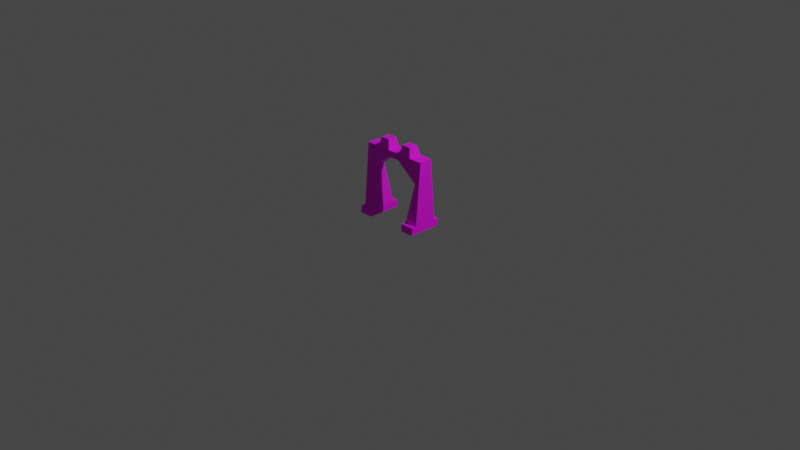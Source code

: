 # Source: stone_gate.blend  (saved by Blender 2.92.15; exported with 4.5.12 LTS)
import bpy
from mathutils import Matrix  # noqa: F401  (used for matrix-valued properties, if any)

bpy.ops.wm.read_factory_settings(use_empty=True)
scene = bpy.context.scene
scene.name = 'Scene'

# ---- collections
col_collection = bpy.data.collections.new('Collection'); scene.collection.children.link(col_collection)

# ---- images (referenced by path relative to the original .blend; pixels are not part of the script)
import os
ASSET_DIR = os.environ.get("B2B_ASSET_DIR", "")  # directory of the original .blend (textures are referenced by path, not embedded)
HERE = os.path.dirname(os.path.abspath(__file__))  # packed textures are extracted next to this script under _unpacked/

def load_image(name, relpath, width, height, colorspace="sRGB"):
    """Load a texture the original file referenced (path relative to the .blend, or extracted next to this script)."""
    p = next((c for c in (os.path.join(HERE, relpath), os.path.join(ASSET_DIR, relpath)) if relpath and os.path.exists(c)), "")
    if p:
        img = bpy.data.images.load(p, check_existing=True)
        img.name = name
    else:  # same state as the original file: an image datablock whose file is absent (Cycles renders it pink)
        img = bpy.data.images.new(name, width, height)
        img.source = "FILE"
        img.filepath = "//" + (relpath or name)
    img.colorspace_settings.name = colorspace
    return img
img_bigpalette_png = load_image('BigPalette.png', 'BigPalette.png', 1024, 1024, 'sRGB')

# ---- materials (node trees are filled in below, after node groups)
mat_bigpalette = bpy.data.materials.new('BigPalette')
mat_bigpalette.use_transparent_shadow = False

# ---- material node trees
mat_bigpalette.use_nodes = True; mat_bigpalette.node_tree.nodes.clear()
_N = mat_bigpalette.node_tree.nodes; _L = mat_bigpalette.node_tree.links
n0 = _N.new('ShaderNodeBsdfPrincipled'); n0.name = 'Principled BSDF'; n0.location = (10, 300)
n0.distribution = 'GGX'
n0.subsurface_method = 'BURLEY'
n0.inputs[2].default_value = 0.698
n0.inputs[3].default_value = 1.45
n0.inputs[13].default_value = 0.505
n0.inputs[27].default_value = (0.0, 0.0, 0.0, 1.0)
n0.inputs[28].default_value = 1.0
n1 = _N.new('ShaderNodeOutputMaterial'); n1.name = 'Material Output'; n1.location = (300, 300)
n2 = _N.new('ShaderNodeTexImage'); n2.name = 'Image Texture'; n2.location = (-280, 280)
n2.image = img_bigpalette_png
_L.new(n0.outputs[0], n1.inputs[0])
_L.new(n2.outputs[0], n0.inputs[0])
n1.is_active_output = True

# ---- world
world_world = bpy.data.worlds.new('World'); scene.world = world_world
world_world.use_nodes = True; world_world.node_tree.nodes.clear()
_N = world_world.node_tree.nodes; _L = world_world.node_tree.links
n0 = _N.new('ShaderNodeOutputWorld'); n0.name = 'World Output'; n0.location = (300, 300)
n1 = _N.new('ShaderNodeBackground'); n1.name = 'Background'; n1.location = (10, 300)
n1.inputs[0].default_value = (0.05088, 0.05088, 0.05088, 1.0)
_L.new(n1.outputs[0], n0.inputs[0])
n0.is_active_output = True
world_world.color = (0.05088, 0.05088, 0.05088)
world_world.use_sun_shadow = False
world_world.sun_shadow_jitter_overblur = 0.0

# ---- cameras
cam_camera = bpy.data.cameras.new('Camera')
cam_camera.clip_end = 100.0
cam_camera.ortho_scale = 7.314

# ---- lights
light_light = bpy.data.lights.new('Light', 'POINT')
light_light.transmission_factor = 0.0
light_light.energy = 1000.0
light_light.shadow_soft_size = 0.1
light_light.shadow_maximum_resolution = 0.006
light_light.use_absolute_resolution = True

# ---- meshes
me_cube_001 = bpy.data.meshes.new('Cube.001')
me_cube_001.from_pydata([(-1.0, -1.0, -1.0), (-1.0, -0.536, 1.0), (-1.0, 1.0, -1.0), (-1.0, 0.536, 1.0), (1.0, -1.0, -1.0), (1.0, -0.536, 1.0), (1.0, 1.0, -1.0), (1.0, 0.536, 1.0), (-1.0, -0.9516, -0.7915), (-1.0, 0.9516, -0.7915), (1.0, 0.9516, -0.7915), (1.0, -0.9516, -0.7915), (-1.0, 1.334, -0.7915), (-1.0, 1.402, -1.0), (1.0, 1.402, -1.0), (1.0, 1.334, -0.7915), (1.0, -1.334, -0.7915), (1.0, -1.402, -1.0), (-1.0, -1.402, -1.0), (-1.0, -1.334, -0.7915), (0.6, 1.0, -1.0), (-0.6, 1.0, -1.0), (-0.6, 0.536, 1.0), (-0.2, 0.536, 1.0), (0.2, 0.536, 1.0), (0.6, 0.536, 1.0), (-0.6, -1.0, -1.0), (0.6, -1.0, -1.0), (0.6, -0.536, 1.0), (0.2, -0.536, 1.0), (-0.2, -0.536, 1.0), (-0.6, -0.536, 1.0), (0.6, -0.9516, -0.7915), (-0.6, -0.9516, -0.7915), (-0.6, 0.9516, -0.7915), (0.6, 0.9516, -0.7915), (0.6, 1.402, -1.0), (-0.6, 1.402, -1.0), (-0.6, -1.402, -1.0), (0.6, -1.402, -1.0), (0.6, -1.334, -0.7915), (-0.6, -1.334, -0.7915), (-0.6, 1.334, -0.7915), (0.6, 1.334, -0.7915), (-0.5356, 0.3635, 1.265), (-0.2644, 0.3635, 1.265), (0.2624, 0.3687, 1.265), (0.5376, 0.3687, 1.265), (0.5376, -0.3687, 1.265), (0.2624, -0.3687, 1.265), (-0.2644, -0.3635, 1.265), (-0.5356, -0.3635, 1.265), (-1.0, -0.6233, 0.6237), (-1.0, 0.6233, 0.6237), (1.0, 0.6233, 0.6237), (1.0, -0.6233, 0.6237), (0.8313, -0.6233, 0.3448), (0.2, -0.6233, 0.8382), (-0.2, -0.6233, 0.8382), (-0.8313, -0.6233, 0.3448), (-0.8313, 0.6233, 0.3448), (-0.2, 0.6233, 0.8382), (0.2, 0.6233, 0.8382), (0.8313, 0.6233, 0.3448)], [], [(52, 1, 3, 53), (63, 25, 7, 54), (54, 7, 5, 55), (59, 31, 1, 52), (20, 6, 4, 27), (22, 3, 1, 31), (4, 11, 16, 17), (6, 10, 11, 4), (21, 2, 13, 37), (0, 8, 9, 2), (38, 41, 19, 18), (36, 43, 15, 14), (35, 10, 15, 43), (33, 8, 19, 41), (2, 9, 12, 13), (8, 0, 18, 19), (27, 4, 17, 39), (10, 6, 14, 15), (0, 26, 38, 18), (11, 32, 40, 16), (9, 34, 42, 12), (13, 12, 42, 37), (17, 16, 40, 39), (6, 20, 36, 14), (7, 25, 28, 5), (29, 28, 48, 49), (24, 23, 30, 29), (31, 30, 50, 51), (2, 21, 26, 0), (62, 63, 56, 57), (55, 5, 28, 56), (56, 28, 29, 57), (57, 29, 30, 58), (58, 30, 31, 59), (53, 3, 22, 60), (60, 22, 23, 61), (61, 23, 24, 62), (62, 24, 25, 63), (47, 46, 49, 48), (45, 44, 51, 50), (30, 23, 45, 50), (28, 25, 47, 48), (25, 24, 46, 47), (23, 22, 44, 45), (22, 31, 51, 44), (24, 29, 49, 46), (57, 58, 61, 62), (61, 58, 59, 60), (35, 32, 56, 63), (9, 53, 60, 34), (34, 60, 59, 33), (36, 39, 40, 43), (37, 42, 41, 38), (11, 55, 56, 32), (33, 59, 52, 8), (10, 54, 55, 11), (35, 63, 54, 10), (8, 52, 53, 9)])
me_cube_001.polygons.foreach_set('use_smooth', [True] * 58)
_k = set([(0, 2), (0, 18), (1, 3), (1, 31), (1, 52), (2, 13), (3, 22), (3, 53), (4, 6), (4, 17), (5, 7), (5, 28), (5, 55), (6, 14), (7, 25), (7, 54), (8, 19), (8, 33), (8, 52), (9, 12), (9, 34), (9, 53), (10, 15), (10, 35), (10, 54), (11, 16), (11, 32), (11, 55), (12, 13), (12, 42), (13, 37), (14, 15), (14, 36), (15, 43), (16, 17), (16, 40), (17, 39), (18, 19), (18, 38), (19, 41), (22, 23), (22, 31), (22, 44), (22, 60), (23, 24), (23, 30), (23, 45), (23, 61), (24, 25), (24, 29), (24, 46), (24, 62), (25, 28), (25, 47), (25, 63), (28, 29), (28, 48), (28, 56), (29, 30), (29, 49), (29, 57), (30, 31), (30, 50), (30, 58), (31, 51), (31, 59), (32, 56), (33, 59), (34, 60), (35, 63), (36, 43), (37, 42), (38, 41), (39, 40), (44, 45), (44, 51), (45, 50), (46, 47), (46, 49), (47, 48), (48, 49), (50, 51), (52, 59), (53, 60), (54, 63), (55, 56), (56, 57), (56, 63), (57, 58), (57, 62), (58, 59), (58, 61), (59, 60), (60, 61), (61, 62), (62, 63)])
me_cube_001.attributes.new('sharp_edge', 'BOOLEAN', 'EDGE').data.foreach_set('value', [ (min(e.vertices), max(e.vertices)) in _k for e in me_cube_001.edges])
_uv = me_cube_001.uv_layers.new(name='UVMap')
_uv.uv.foreach_set('vector', [0.7883, 0.74, 0.7895, 0.7403, 0.7895, 0.744, 0.7883, 0.7443, 0.7834, 0.7509, 0.7842, 0.7531, 0.7828, 0.7531, 0.7828, 0.7518, 0.7815, 0.74, 0.7828, 0.7403, 0.7828, 0.744, 0.7815, 0.7443, 0.7766, 0.7509, 0.7774, 0.7531, 0.776, 0.7531, 0.776, 0.7518, 0.7934, 0.7388, 0.7948, 0.7388, 0.7948, 0.7455, 0.7934, 0.7455, 0.7774, 0.7541, 0.7787, 0.7541, 0.7787, 0.7578, 0.7774, 0.7578, 0.776, 0.7455, 0.7767, 0.7454, 0.7767, 0.7467, 0.776, 0.7469, 0.776, 0.7388, 0.7767, 0.7389, 0.7767, 0.7454, 0.776, 0.7455, 0.7961, 0.7388, 0.7948, 0.7388, 0.7948, 0.7374, 0.7961, 0.7374, 0.7828, 0.7388, 0.7835, 0.7389, 0.7835, 0.7454, 0.7828, 0.7455, 0.7934, 0.7452, 0.7927, 0.7452, 0.7927, 0.7439, 0.7934, 0.7439, 0.7878, 0.7555, 0.7871, 0.7555, 0.7871, 0.7541, 0.7878, 0.7541, 0.7837, 0.7555, 0.7837, 0.7541, 0.785, 0.7541, 0.785, 0.7555, 0.7927, 0.7439, 0.7927, 0.7452, 0.7914, 0.7452, 0.7914, 0.7439, 0.7828, 0.7455, 0.7835, 0.7454, 0.7835, 0.7467, 0.7828, 0.7469, 0.7835, 0.7389, 0.7828, 0.7388, 0.7828, 0.7374, 0.7835, 0.7376, 0.7934, 0.7455, 0.7948, 0.7455, 0.7948, 0.7469, 0.7934, 0.7469, 0.7767, 0.7389, 0.776, 0.7388, 0.776, 0.7374, 0.7767, 0.7376, 0.7948, 0.7455, 0.7961, 0.7455, 0.7961, 0.7469, 0.7948, 0.7469, 0.7863, 0.7541, 0.7863, 0.7555, 0.785, 0.7555, 0.785, 0.7541, 0.7914, 0.7466, 0.7914, 0.7452, 0.7927, 0.7452, 0.7927, 0.7466, 0.7934, 0.7466, 0.7927, 0.7466, 0.7927, 0.7452, 0.7934, 0.7452, 0.7871, 0.7555, 0.7863, 0.7555, 0.7863, 0.7541, 0.7871, 0.7541, 0.7948, 0.7388, 0.7934, 0.7388, 0.7934, 0.7374, 0.7948, 0.7374, 0.7787, 0.7541, 0.7801, 0.7541, 0.7801, 0.7578, 0.7787, 0.7578, 0.7801, 0.7531, 0.7815, 0.7531, 0.7812, 0.7541, 0.7803, 0.7541, 0.776, 0.7541, 0.7774, 0.7541, 0.7774, 0.7578, 0.776, 0.7578, 0.7774, 0.7531, 0.7787, 0.7531, 0.7785, 0.7541, 0.7776, 0.7541, 0.7948, 0.7388, 0.7961, 0.7388, 0.7961, 0.7455, 0.7948, 0.7455, 0.7896, 0.7555, 0.7896, 0.7533, 0.7938, 0.7533, 0.7938, 0.7555, 0.7828, 0.7518, 0.7828, 0.7531, 0.7815, 0.7531, 0.7822, 0.7509, 0.7822, 0.7509, 0.7815, 0.7531, 0.7801, 0.7531, 0.7801, 0.7525, 0.7801, 0.7525, 0.7801, 0.7531, 0.7787, 0.7531, 0.7787, 0.7525, 0.7787, 0.7525, 0.7787, 0.7531, 0.7774, 0.7531, 0.7766, 0.7509, 0.7896, 0.7518, 0.7896, 0.7531, 0.7882, 0.7531, 0.789, 0.7509, 0.789, 0.7509, 0.7882, 0.7531, 0.7869, 0.7531, 0.7869, 0.7525, 0.7869, 0.7525, 0.7869, 0.7531, 0.7855, 0.7531, 0.7855, 0.7525, 0.7855, 0.7525, 0.7855, 0.7531, 0.7842, 0.7531, 0.7834, 0.7509, 0.7895, 0.7439, 0.7905, 0.7439, 0.7905, 0.7463, 0.7895, 0.7463, 0.7905, 0.7439, 0.7914, 0.7439, 0.7914, 0.7463, 0.7905, 0.7463, 0.781, 0.7578, 0.781, 0.7541, 0.7819, 0.7547, 0.7819, 0.7572, 0.7819, 0.7578, 0.7819, 0.7541, 0.7828, 0.7547, 0.7828, 0.7572, 0.7842, 0.7531, 0.7855, 0.7531, 0.7853, 0.7541, 0.7844, 0.7541, 0.7869, 0.7531, 0.7882, 0.7531, 0.788, 0.7541, 0.7871, 0.7541, 0.7801, 0.7578, 0.7801, 0.7541, 0.781, 0.7547, 0.781, 0.7572, 0.7828, 0.7578, 0.7828, 0.7541, 0.7837, 0.7547, 0.7837, 0.7572, 0.7938, 0.7555, 0.7938, 0.7568, 0.7896, 0.7568, 0.7896, 0.7555, 0.7896, 0.7568, 0.7938, 0.7568, 0.7938, 0.759, 0.7896, 0.759, 0.7896, 0.7533, 0.7896, 0.7469, 0.7935, 0.748, 0.7935, 0.7522, 0.7896, 0.7469, 0.7896, 0.7518, 0.789, 0.7509, 0.7882, 0.7469, 0.7895, 0.7374, 0.7934, 0.7385, 0.7934, 0.7427, 0.7895, 0.7439, 0.7948, 0.7564, 0.7948, 0.7469, 0.7955, 0.7471, 0.7955, 0.7562, 0.7941, 0.7469, 0.7948, 0.7471, 0.7948, 0.7562, 0.7941, 0.7564, 0.7828, 0.7469, 0.7828, 0.7518, 0.7822, 0.7509, 0.7815, 0.7469, 0.7774, 0.7469, 0.7766, 0.7509, 0.776, 0.7518, 0.776, 0.7469, 0.7767, 0.7389, 0.7815, 0.74, 0.7815, 0.7443, 0.7767, 0.7454, 0.7842, 0.7469, 0.7834, 0.7509, 0.7828, 0.7518, 0.7828, 0.7469, 0.7835, 0.7389, 0.7883, 0.74, 0.7883, 0.7443, 0.7835, 0.7454])
me_cube_001.materials.append(mat_bigpalette)
me_cube_001.use_remesh_fix_poles = True
me_cube_001.use_remesh_preserve_attributes = False
me_cube_001.use_mirror_vertex_groups = False
me_cube_001.update()
me_cube_001.normals_split_custom_set([tuple(v) for v in zip(*[iter([-1.0, 0.0, 0.0, -1.0, 0.0, 0.0, -1.0, 0.0, 0.0, -1.0, 0.0, 0.0, -0.07373, 0.9859, 0.1504, -0.07373, 0.9859, 0.1504, -0.07373, 0.9859, 0.1504, -0.07373, 0.9859, 0.1504, 1.0, 0.0, 0.0, 1.0, 0.0, 0.0, 1.0, 0.0, 0.0, 1.0, 0.0, 0.0, 0.07373, -0.9859, 0.1504, 0.07373, -0.9859, 0.1504, 0.07373, -0.9859, 0.1504, 0.07373, -0.9859, 0.1504, 0.0, 0.0, -1.0, 0.0, 0.0, -1.0, 0.0, 0.0, -1.0, 0.0, 0.0, -1.0, 0.0, 0.0, 1.0, 0.0, 0.0, 1.0, 0.0, 0.0, 1.0, 0.0, 0.0, 1.0, 1.0, 0.0, 0.0, 1.0, 0.0, 0.0, 1.0, 0.0, 0.0, 1.0, 0.0, 0.0, 1.0, 0.0, 0.0, 1.0, 0.0, 0.0, 1.0, 0.0, 0.0, 1.0, 0.0, 0.0, 0.0, 0.0, -1.0, 0.0, 0.0, -1.0, 0.0, 0.0, -1.0, 0.0, 0.0, -1.0, -1.0, 0.0, 0.0, -1.0, 0.0, 0.0, -1.0, 0.0, 0.0, -1.0, 0.0, 0.0, 0.0, -0.9509, 0.3094, 0.0, -0.9509, 0.3094, 0.0, -0.9509, 0.3094, 0.0, -0.9509, 0.3094, 0.0, 0.9509, 0.3094, 0.0, 0.9509, 0.3094, 0.0, 0.9509, 0.3094, 0.0, 0.9509, 0.3094, 0.0, 0.0, 1.0, 0.0, 0.0, 1.0, 0.0, 0.0, 1.0, 0.0, 0.0, 1.0, 0.0, 0.0, 1.0, 0.0, 0.0, 1.0, 0.0, 0.0, 1.0, 0.0, 0.0, 1.0, -1.0, 0.0, 0.0, -1.0, 0.0, 0.0, -1.0, 0.0, 0.0, -1.0, 0.0, 0.0, -1.0, 0.0, 0.0, -1.0, 0.0, 0.0, -1.0, 0.0, 0.0, -1.0, 0.0, 0.0, 0.0, 0.0, -1.0, 0.0, 0.0, -1.0, 0.0, 0.0, -1.0, 0.0, 0.0, -1.0, 1.0, 0.0, 0.0, 1.0, 0.0, 0.0, 1.0, 0.0, 0.0, 1.0, 0.0, 0.0, 0.0, 0.0, -1.0, 0.0, 0.0, -1.0, 0.0, 0.0, -1.0, 0.0, 0.0, -1.0, 0.0, 0.0, 1.0, 0.0, 0.0, 1.0, 0.0, 0.0, 1.0, 0.0, 0.0, 1.0, 0.0, 0.0, 1.0, 0.0, 0.0, 1.0, 0.0, 0.0, 1.0, 0.0, 0.0, 1.0, 0.0, 0.9509, 0.3094, 0.0, 0.9509, 0.3094, 0.0, 0.9509, 0.3094, 0.0, 0.9509, 0.3094, 0.0, -0.9509, 0.3094, 0.0, -0.9509, 0.3094, 0.0, -0.9509, 0.3094, 0.0, -0.9509, 0.3094, 0.0, 0.0, -1.0, 0.0, 0.0, -1.0, 0.0, 0.0, -1.0, 0.0, 0.0, -1.0, 0.0, 0.0, 1.0, 0.0, 0.0, 1.0, 0.0, 0.0, 1.0, 0.0, 0.0, 1.0, 0.0, -0.8458, 0.5335, 0.0, -0.8458, 0.5335, 0.0, -0.8458, 0.5335, 0.0, -0.8458, 0.5335, 0.0, 0.0, 1.0, 0.0, 0.0, 1.0, 0.0, 0.0, 1.0, 0.0, 0.0, 1.0, 0.0, -0.8383, 0.5452, 0.0, -0.8383, 0.5452, 0.0, -0.8383, 0.5452, 0.0, -0.8383, 0.5452, 0.0, 0.0, -1.0, 0.0, 0.0, -1.0, 0.0, 0.0, -1.0, 0.0, 0.0, -1.0, -0.6158, 0.0, -0.7879, -0.6158, 0.0, -0.7879, -0.6158, 0.0, -0.7879, -0.6158, 0.0, -0.7879, -0.07373, -0.9859, 0.1504, -0.07373, -0.9859, 0.1504, -0.07373, -0.9859, 0.1504, -0.07373, -0.9859, 0.1504, 0.1141, -0.9644, 0.2384, 0.1141, -0.9644, 0.2384, 0.1141, -0.9644, 0.2384, 0.1141, -0.9644, 0.2384, 0.0, -0.88, 0.4749, 0.0, -0.88, 0.4749, 0.0, -0.88, 0.4749, 0.0, -0.88, 0.4749, -0.1141, -0.9644, 0.2384, -0.1141, -0.9644, 0.2384, -0.1141, -0.9644, 0.2384, -0.1141, -0.9644, 0.2384, 0.07373, 0.9859, 0.1504, 0.07373, 0.9859, 0.1504, 0.07373, 0.9859, 0.1504, 0.07373, 0.9859, 0.1504, -0.1141, 0.9644, 0.2384, -0.1141, 0.9644, 0.2384, -0.1141, 0.9644, 0.2384, -0.1141, 0.9644, 0.2384, 0.0, 0.88, 0.4749, 0.0, 0.88, 0.4749, 0.0, 0.88, 0.4749, 0.0, 0.88, 0.4749, 0.1141, 0.9644, 0.2384, 0.1141, 0.9644, 0.2384, 0.1141, 0.9644, 0.2384, 0.1141, 0.9644, 0.2384, 0.0, 0.0, 1.0, 0.0, 0.0, 1.0, 0.0, 0.0, 1.0, 0.0, 0.0, 1.0, 0.0, 0.0, 1.0, 0.0, 0.0, 1.0, 0.0, 0.0, 1.0, 0.0, 0.0, 1.0, 0.9718, 0.0, 0.2358, 0.9718, 0.0, 0.2358, 0.9718, 0.0, 0.2358, 0.9718, 0.0, 0.2358, 0.9734, 0.0, 0.2291, 0.9734, 0.0, 0.2291, 0.9734, 0.0, 0.2291, 0.9734, 0.0, 0.2291, 0.0, 0.8458, 0.5335, 0.0, 0.8458, 0.5335, 0.0, 0.8458, 0.5335, 0.0, 0.8458, 0.5335, 0.0, 0.8383, 0.5452, 0.0, 0.8383, 0.5452, 0.0, 0.8383, 0.5452, 0.0, 0.8383, 0.5452, -0.9718, 0.0, 0.2358, -0.9718, 0.0, 0.2358, -0.9718, 0.0, 0.2358, -0.9718, 0.0, 0.2358, -0.9734, 0.0, 0.2291, -0.9734, 0.0, 0.2291, -0.9734, 0.0, 0.2291, -0.9734, 0.0, 0.2291, 0.0, 0.0, -1.0, 0.0, 0.0, -1.0, 0.0, 0.0, -1.0, 0.0, 0.0, -1.0, 0.6158, 0.0, -0.7879, 0.6158, 0.0, -0.7879, 0.6158, 0.0, -0.7879, 0.6158, 0.0, -0.7879, -0.9799, 0.0, 0.1994, -0.9799, 0.0, 0.1994, -0.9799, 0.0, 0.1994, -0.9799, 0.0, 0.1994, 0.1265, 0.9578, 0.258, 0.1265, 0.9578, 0.258, 0.1265, 0.9578, 0.258, 0.1265, 0.9578, 0.258, 0.9799, 0.0, 0.1994, 0.9799, 0.0, 0.1994, 0.9799, 0.0, 0.1994, 0.9799, 0.0, 0.1994, -1.0, 0.0, 0.0, -1.0, 0.0, 0.0, -1.0, 0.0, 0.0, -1.0, 0.0, 0.0, 1.0, 0.0, 0.0, 1.0, 0.0, 0.0, 1.0, 0.0, 0.0, 1.0, 0.0, 0.0, -0.1265, -0.9578, 0.258, -0.1265, -0.9578, 0.258, -0.1265, -0.9578, 0.258, -0.1265, -0.9578, 0.258, 0.1265, -0.9578, 0.258, 0.1265, -0.9578, 0.258, 0.1265, -0.9578, 0.258, 0.1265, -0.9578, 0.258, 1.0, 0.0, 0.0, 1.0, 0.0, 0.0, 1.0, 0.0, 0.0, 1.0, 0.0, 0.0, -0.1265, 0.9578, 0.258, -0.1265, 0.9578, 0.258, -0.1265, 0.9578, 0.258, -0.1265, 0.9578, 0.258, -1.0, 0.0, 0.0, -1.0, 0.0, 0.0, -1.0, 0.0, 0.0, -1.0, 0.0, 0.0])] * 3)])

# ---- objects
ob_light = bpy.data.objects.new('Light', light_light)
ob_camera = bpy.data.objects.new('Camera', cam_camera)
ob_cube = bpy.data.objects.new('Cube', me_cube_001)

# ---- transforms, parenting, visibility, modifiers, constraints
ob_light.location = (4.076, 1.005, 5.904)
ob_light.rotation_euler = (0.6503, 0.05522, 1.866)
ob_light.lock_rotations_4d = False
ob_light.empty_display_type = 'ARROWS'
ob_light.color = (0.0, 0.0, 0.0, 0.0)
ob_light.lineart.crease_threshold = 0.0
ob_camera.location = (7.359, -6.926, 4.958)
ob_camera.rotation_euler = (1.109, 0.0, 0.8149)
ob_camera.lock_rotations_4d = False
ob_camera.empty_display_type = 'ARROWS'
ob_camera.color = (0.0, 0.0, 0.0, 0.0)
ob_camera.display_type = 'WIRE'
ob_camera.lineart.crease_threshold = 0.0
ob_cube.location = (0.0, 0.0, 0.3765)
ob_cube.rotation_euler = (-1.629e-07, 0.0, 0.0)
ob_cube.scale = (0.3725, 0.1312, 0.3725)
ob_cube.color = (0.8, 0.8, 0.8, 1.0)
ob_cube.lineart.crease_threshold = 0.0

# ---- collection membership
col_collection.objects.link(ob_light)
col_collection.objects.link(ob_camera)
col_collection.objects.link(ob_cube)

# ---- scene / render settings (as saved in the file)
scene.camera = ob_camera
scene.frame_start = 1; scene.frame_end = 250; scene.frame_set(1)
scene.render.engine = 'BLENDER_EEVEE_NEXT'
scene.cycles.use_denoising = False
scene.cycles.samples = 128
scene.cycles.sampling_pattern = 'TABULATED_SOBOL'
scene.cycles.use_adaptive_sampling = False
scene.cycles.use_light_tree = False
scene.view_settings.view_transform = 'Filmic'
bpy.context.view_layer.update()
